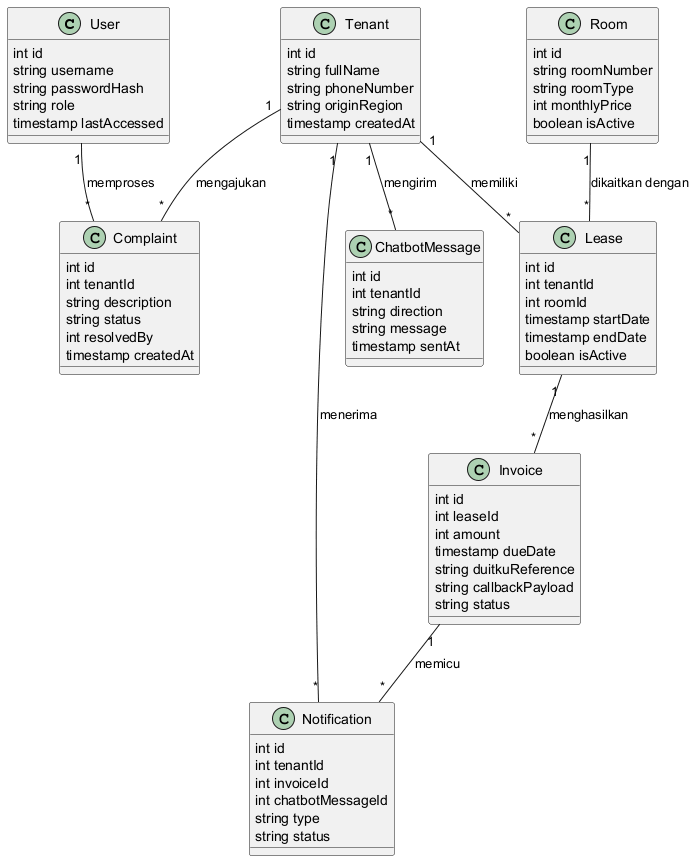

The diagram above was rendered by PlantUML. Its source (embedded in the PNG):
@startuml

class User {
    int id
    string username
    string passwordHash
    string role
    timestamp lastAccessed
}

class Tenant {
    int id
    string fullName
    string phoneNumber
    string originRegion
    timestamp createdAt
}

class Room {
    int id
    string roomNumber
    string roomType
    int monthlyPrice
    boolean isActive
}

class Lease {
    int id
    int tenantId
    int roomId
    timestamp startDate
    timestamp endDate
    boolean isActive
}

class Invoice {
    int id
    int leaseId
    int amount
    timestamp dueDate
    string duitkuReference
    string callbackPayload
    string status
}

class ChatbotMessage {
    int id
    int tenantId
    string direction
    string message
    timestamp sentAt
}

class Notification {
    int id
    int tenantId
    int invoiceId
    int chatbotMessageId
    string type
    string status
}

class Complaint {
    int id
    int tenantId
    string description
    string status
    int resolvedBy
    timestamp createdAt
}

Tenant "1" -- "*" Complaint : mengajukan
User "1" -- "*" Complaint : memproses
Tenant "1" -- "*" Lease : memiliki
Room "1" -- "*" Lease : dikaitkan dengan
Lease "1" -- "*" Invoice : menghasilkan
Tenant "1" -- "*" ChatbotMessage : mengirim
Tenant "1" -- "*" Notification : menerima
Invoice "1" -- "*" Notification : memicu

@enduml